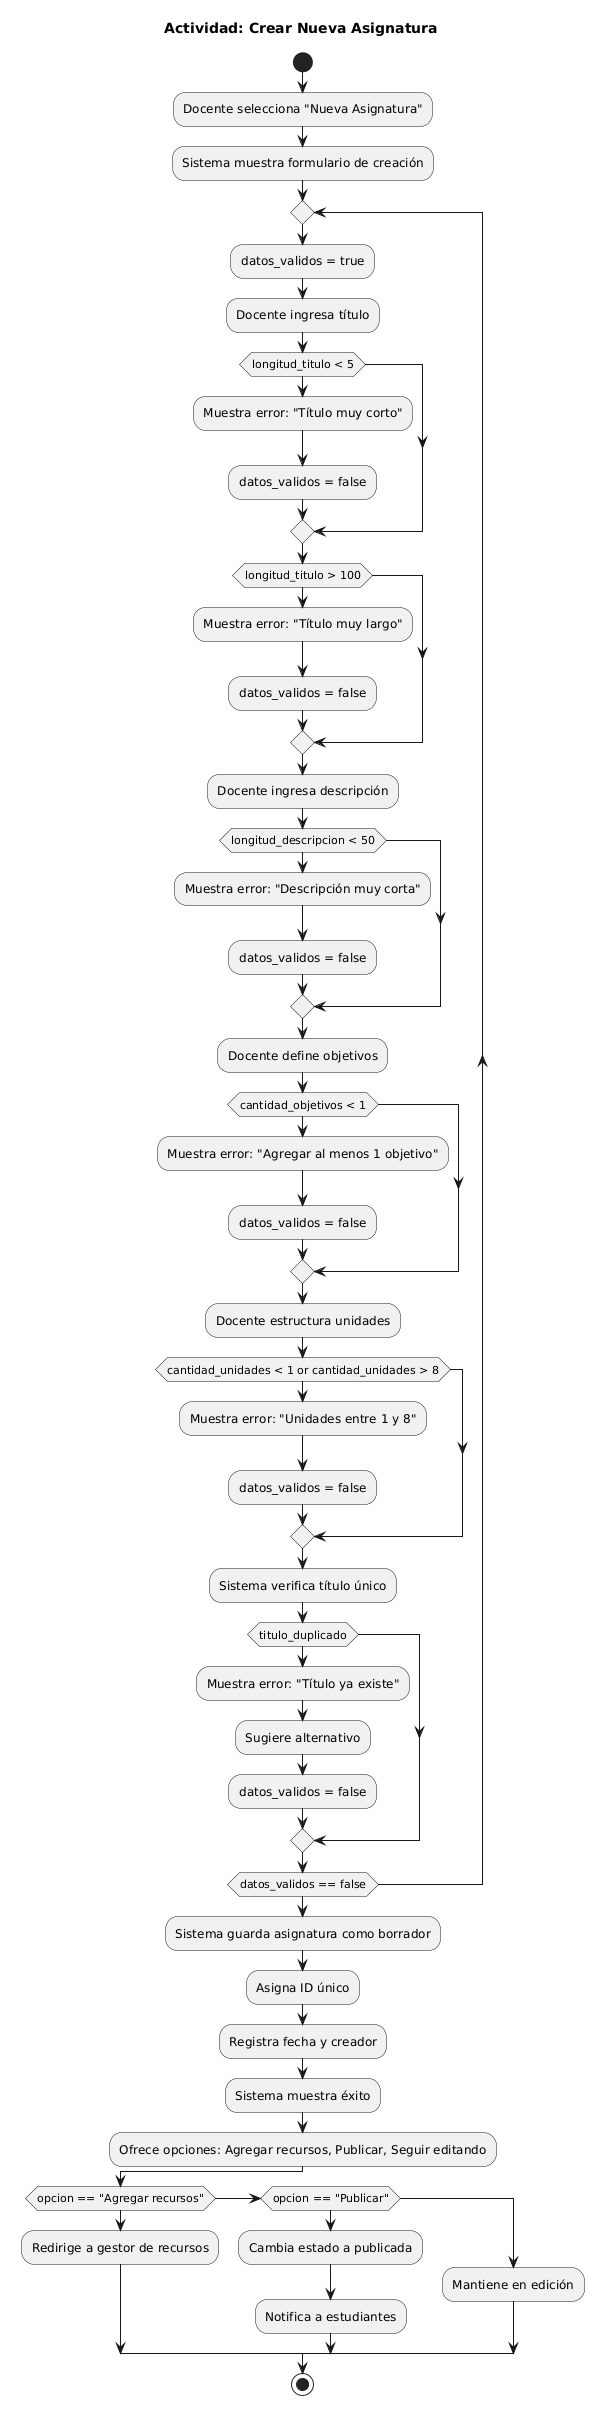

The diagram above was rendered by PlantUML. Its source (embedded in the PNG):
@startuml
title Actividad: Crear Nueva Asignatura

start

:Docente selecciona "Nueva Asignatura";
:Sistema muestra formulario de creación;

repeat
  :datos_validos = true;
  
  :Docente ingresa título;
  if (longitud_titulo < 5) then
    :Muestra error: "Título muy corto";
    :datos_validos = false;
  endif
  if (longitud_titulo > 100) then
    :Muestra error: "Título muy largo";
    :datos_validos = false;
  endif

  :Docente ingresa descripción;
  if (longitud_descripcion < 50) then
    :Muestra error: "Descripción muy corta";
    :datos_validos = false;
  endif

  :Docente define objetivos;
  if (cantidad_objetivos < 1) then
    :Muestra error: "Agregar al menos 1 objetivo";
    :datos_validos = false;
  endif

  :Docente estructura unidades;
  if (cantidad_unidades < 1 or cantidad_unidades > 8) then
    :Muestra error: "Unidades entre 1 y 8";
    :datos_validos = false;
  endif

  :Sistema verifica título único;
  if (titulo_duplicado) then
    :Muestra error: "Título ya existe";
    :Sugiere alternativo;
    :datos_validos = false;
  endif

repeat while (datos_validos == false);

:Sistema guarda asignatura como borrador;
:Asigna ID único;
:Registra fecha y creador;

:Sistema muestra éxito;
:Ofrece opciones: Agregar recursos, Publicar, Seguir editando;

if (opcion == "Agregar recursos") then
  :Redirige a gestor de recursos;
elseif (opcion == "Publicar") then
  :Cambia estado a publicada;
  :Notifica a estudiantes;
else
  :Mantiene en edición;
endif

stop
@enduml